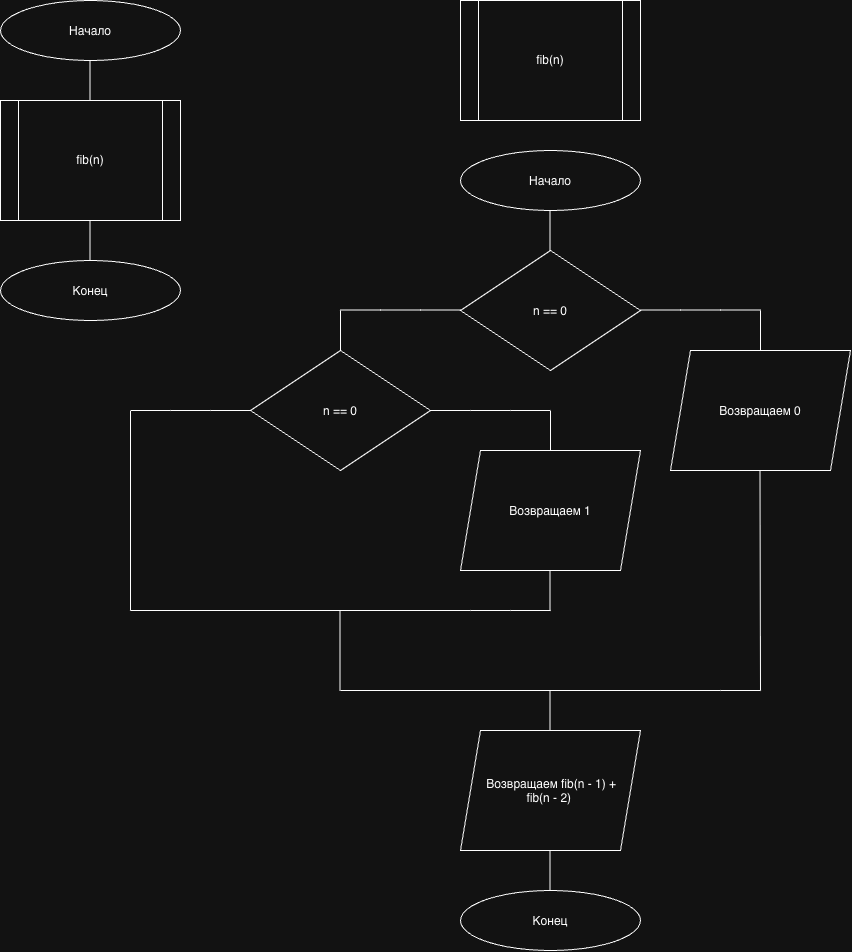

The diagram above was exported from draw.io. Its source (the exported page's mxGraphModel, read from the mxfile embedded in the PNG):
<mxGraphModel dx="1323" dy="924" grid="1" gridSize="10" guides="1" tooltips="1" connect="1" arrows="1" fold="1" page="1" pageScale="1" pageWidth="827" pageHeight="1169" math="0" shadow="0">
  <root>
    <mxCell id="0" />
    <mxCell id="1" parent="0" />
    <mxCell id="fGCp8lU7LL6_hyV_Mq-Z-1" parent="1" style="ellipse;whiteSpace=wrap;html=1;shapeInside=1;" value="Начало" vertex="1">
      <mxGeometry height="60" width="180" x="340" y="150" as="geometry" />
    </mxCell>
    <mxCell id="fGCp8lU7LL6_hyV_Mq-Z-2" edge="1" parent="1" style="endArrow=none;html=1;rounded=0;" value="">
      <mxGeometry height="50" relative="1" width="50" as="geometry">
        <mxPoint x="429.5" y="250" as="sourcePoint" />
        <mxPoint x="429.5" y="210" as="targetPoint" />
      </mxGeometry>
    </mxCell>
    <mxCell id="Da3rs8AbVkAZR4RuWwpl-1" parent="1" style="shape=process;whiteSpace=wrap;html=1;backgroundOutline=1;" value="fib(n)" vertex="1">
      <mxGeometry height="120" width="180" x="340" y="250" as="geometry" />
    </mxCell>
    <mxCell id="Da3rs8AbVkAZR4RuWwpl-2" edge="1" parent="1" style="endArrow=none;html=1;rounded=0;" value="">
      <mxGeometry height="50" relative="1" width="50" as="geometry">
        <mxPoint x="429.5" y="410" as="sourcePoint" />
        <mxPoint x="429.5" y="370" as="targetPoint" />
      </mxGeometry>
    </mxCell>
    <mxCell id="Da3rs8AbVkAZR4RuWwpl-3" parent="1" style="ellipse;whiteSpace=wrap;html=1;shapeInside=1;" value="Конец" vertex="1">
      <mxGeometry height="60" width="180" x="340" y="410" as="geometry" />
    </mxCell>
    <mxCell id="Da3rs8AbVkAZR4RuWwpl-4" parent="1" style="shape=process;whiteSpace=wrap;html=1;backgroundOutline=1;" value="fib(n)" vertex="1">
      <mxGeometry height="120" width="180" x="800" y="150" as="geometry" />
    </mxCell>
    <mxCell id="Da3rs8AbVkAZR4RuWwpl-5" parent="1" style="ellipse;whiteSpace=wrap;html=1;shapeInside=1;" value="Начало" vertex="1">
      <mxGeometry height="60" width="180" x="800" y="300" as="geometry" />
    </mxCell>
    <mxCell id="Da3rs8AbVkAZR4RuWwpl-6" edge="1" parent="1" style="endArrow=none;html=1;rounded=0;" value="">
      <mxGeometry height="50" relative="1" width="50" as="geometry">
        <mxPoint x="889.5" y="400" as="sourcePoint" />
        <mxPoint x="889.5" y="360" as="targetPoint" />
      </mxGeometry>
    </mxCell>
    <mxCell id="5A-ZP1sntQZI1M-JGybZ-1" parent="1" style="rhombus;whiteSpace=wrap;html=1;shapeInside=1;" value="n == 0" vertex="1">
      <mxGeometry height="120" width="180" x="800" y="400" as="geometry" />
    </mxCell>
    <mxCell id="CvWBCBMaAUOFRmS8KrGl-1" edge="1" parent="1" style="endArrow=none;html=1;rounded=0;" value="">
      <mxGeometry height="50" relative="1" width="50" as="geometry">
        <mxPoint x="1020" y="459.5" as="sourcePoint" />
        <mxPoint x="1060" y="459.5" as="targetPoint" />
      </mxGeometry>
    </mxCell>
    <mxCell id="CvWBCBMaAUOFRmS8KrGl-2" edge="1" parent="1" style="endArrow=none;html=1;rounded=0;" value="">
      <mxGeometry height="50" relative="1" width="50" as="geometry">
        <mxPoint x="1060" y="459.5" as="sourcePoint" />
        <mxPoint x="1100" y="459.5" as="targetPoint" />
      </mxGeometry>
    </mxCell>
    <mxCell id="CvWBCBMaAUOFRmS8KrGl-3" edge="1" parent="1" style="endArrow=none;html=1;rounded=0;" value="">
      <mxGeometry height="50" relative="1" width="50" as="geometry">
        <mxPoint x="980" y="459.5" as="sourcePoint" />
        <mxPoint x="1020" y="459.5" as="targetPoint" />
      </mxGeometry>
    </mxCell>
    <mxCell id="CvWBCBMaAUOFRmS8KrGl-4" edge="1" parent="1" style="endArrow=none;html=1;rounded=0;" value="">
      <mxGeometry height="50" relative="1" width="50" as="geometry">
        <mxPoint x="720" y="459.5" as="sourcePoint" />
        <mxPoint x="760" y="459.5" as="targetPoint" />
      </mxGeometry>
    </mxCell>
    <mxCell id="CvWBCBMaAUOFRmS8KrGl-5" edge="1" parent="1" style="endArrow=none;html=1;rounded=0;" value="">
      <mxGeometry height="50" relative="1" width="50" as="geometry">
        <mxPoint x="760" y="459.5" as="sourcePoint" />
        <mxPoint x="800" y="459.5" as="targetPoint" />
      </mxGeometry>
    </mxCell>
    <mxCell id="CvWBCBMaAUOFRmS8KrGl-6" edge="1" parent="1" style="endArrow=none;html=1;rounded=0;" value="">
      <mxGeometry height="50" relative="1" width="50" as="geometry">
        <mxPoint x="680" y="459.5" as="sourcePoint" />
        <mxPoint x="720" y="459.5" as="targetPoint" />
      </mxGeometry>
    </mxCell>
    <mxCell id="CvWBCBMaAUOFRmS8KrGl-7" edge="1" parent="1" style="endArrow=none;html=1;rounded=0;" value="">
      <mxGeometry height="50" relative="1" width="50" as="geometry">
        <mxPoint x="1100" y="500" as="sourcePoint" />
        <mxPoint x="1100" y="460" as="targetPoint" />
      </mxGeometry>
    </mxCell>
    <mxCell id="CvWBCBMaAUOFRmS8KrGl-8" edge="1" parent="1" style="endArrow=none;html=1;rounded=0;" value="">
      <mxGeometry height="50" relative="1" width="50" as="geometry">
        <mxPoint x="680" y="500" as="sourcePoint" />
        <mxPoint x="680" y="460" as="targetPoint" />
      </mxGeometry>
    </mxCell>
    <mxCell id="qti8ptvPMNX0TfWWrsv4-1" parent="1" style="shape=parallelogram;perimeter=parallelogramPerimeter;whiteSpace=wrap;html=1;shapeInside=1;fixedSize=1;" value="Возвращаем 0" vertex="1">
      <mxGeometry height="120" width="180" x="1010" y="500" as="geometry" />
    </mxCell>
    <mxCell id="qti8ptvPMNX0TfWWrsv4-2" parent="1" style="rhombus;whiteSpace=wrap;html=1;shapeInside=1;" value="n == 0" vertex="1">
      <mxGeometry height="120" width="180" x="590" y="500" as="geometry" />
    </mxCell>
    <mxCell id="qti8ptvPMNX0TfWWrsv4-3" edge="1" parent="1" style="endArrow=none;html=1;rounded=0;" value="">
      <mxGeometry height="50" relative="1" width="50" as="geometry">
        <mxPoint x="810" y="560" as="sourcePoint" />
        <mxPoint x="850" y="560" as="targetPoint" />
      </mxGeometry>
    </mxCell>
    <mxCell id="qti8ptvPMNX0TfWWrsv4-4" edge="1" parent="1" style="endArrow=none;html=1;rounded=0;" value="">
      <mxGeometry height="50" relative="1" width="50" as="geometry">
        <mxPoint x="850" y="560" as="sourcePoint" />
        <mxPoint x="890" y="560" as="targetPoint" />
      </mxGeometry>
    </mxCell>
    <mxCell id="qti8ptvPMNX0TfWWrsv4-5" edge="1" parent="1" style="endArrow=none;html=1;rounded=0;" value="">
      <mxGeometry height="50" relative="1" width="50" as="geometry">
        <mxPoint x="770" y="560" as="sourcePoint" />
        <mxPoint x="810" y="560" as="targetPoint" />
      </mxGeometry>
    </mxCell>
    <mxCell id="qti8ptvPMNX0TfWWrsv4-6" edge="1" parent="1" style="endArrow=none;html=1;rounded=0;" value="">
      <mxGeometry height="50" relative="1" width="50" as="geometry">
        <mxPoint x="890" y="600.5" as="sourcePoint" />
        <mxPoint x="890" y="560.5" as="targetPoint" />
      </mxGeometry>
    </mxCell>
    <mxCell id="qti8ptvPMNX0TfWWrsv4-7" edge="1" parent="1" style="endArrow=none;html=1;rounded=0;" value="">
      <mxGeometry height="50" relative="1" width="50" as="geometry">
        <mxPoint x="510" y="560" as="sourcePoint" />
        <mxPoint x="550" y="560" as="targetPoint" />
      </mxGeometry>
    </mxCell>
    <mxCell id="qti8ptvPMNX0TfWWrsv4-8" edge="1" parent="1" style="endArrow=none;html=1;rounded=0;" value="">
      <mxGeometry height="50" relative="1" width="50" as="geometry">
        <mxPoint x="550" y="560" as="sourcePoint" />
        <mxPoint x="590" y="560" as="targetPoint" />
      </mxGeometry>
    </mxCell>
    <mxCell id="qti8ptvPMNX0TfWWrsv4-9" edge="1" parent="1" style="endArrow=none;html=1;rounded=0;" value="">
      <mxGeometry height="50" relative="1" width="50" as="geometry">
        <mxPoint x="470" y="560" as="sourcePoint" />
        <mxPoint x="510" y="560" as="targetPoint" />
      </mxGeometry>
    </mxCell>
    <mxCell id="qti8ptvPMNX0TfWWrsv4-10" edge="1" parent="1" style="endArrow=none;html=1;rounded=0;" value="">
      <mxGeometry height="50" relative="1" width="50" as="geometry">
        <mxPoint x="470" y="760" as="sourcePoint" />
        <mxPoint x="470" y="560.5" as="targetPoint" />
      </mxGeometry>
    </mxCell>
    <mxCell id="qti8ptvPMNX0TfWWrsv4-11" parent="1" style="shape=parallelogram;perimeter=parallelogramPerimeter;whiteSpace=wrap;html=1;shapeInside=1;fixedSize=1;" value="Возвращаем 1" vertex="1">
      <mxGeometry height="120" width="180" x="800" y="600" as="geometry" />
    </mxCell>
    <mxCell id="qti8ptvPMNX0TfWWrsv4-12" edge="1" parent="1" style="endArrow=none;html=1;rounded=0;" value="">
      <mxGeometry height="50" relative="1" width="50" as="geometry">
        <mxPoint x="889.5" y="760" as="sourcePoint" />
        <mxPoint x="889.5" y="720" as="targetPoint" />
      </mxGeometry>
    </mxCell>
    <mxCell id="Mt9J5F5-osFxsbgKb0FU-1" edge="1" parent="1" style="endArrow=none;html=1;rounded=0;" value="">
      <mxGeometry height="50" relative="1" width="50" as="geometry">
        <mxPoint x="810" y="760" as="sourcePoint" />
        <mxPoint x="850" y="760" as="targetPoint" />
      </mxGeometry>
    </mxCell>
    <mxCell id="Mt9J5F5-osFxsbgKb0FU-2" edge="1" parent="1" style="endArrow=none;html=1;rounded=0;" value="">
      <mxGeometry height="50" relative="1" width="50" as="geometry">
        <mxPoint x="850" y="760" as="sourcePoint" />
        <mxPoint x="890" y="760" as="targetPoint" />
      </mxGeometry>
    </mxCell>
    <mxCell id="Mt9J5F5-osFxsbgKb0FU-3" edge="1" parent="1" style="endArrow=none;html=1;rounded=0;" value="">
      <mxGeometry height="50" relative="1" width="50" as="geometry">
        <mxPoint x="470" y="760" as="sourcePoint" />
        <mxPoint x="810" y="760" as="targetPoint" />
      </mxGeometry>
    </mxCell>
    <mxCell id="Mt9J5F5-osFxsbgKb0FU-4" edge="1" parent="1" style="endArrow=none;html=1;rounded=0;" value="">
      <mxGeometry height="50" relative="1" width="50" as="geometry">
        <mxPoint x="679.5" y="840" as="sourcePoint" />
        <mxPoint x="679.5" y="760" as="targetPoint" />
      </mxGeometry>
    </mxCell>
    <mxCell id="Mt9J5F5-osFxsbgKb0FU-5" edge="1" parent="1" style="endArrow=none;html=1;rounded=0;" value="">
      <mxGeometry height="50" relative="1" width="50" as="geometry">
        <mxPoint x="1100" y="840" as="sourcePoint" />
        <mxPoint x="1099.5" y="620" as="targetPoint" />
      </mxGeometry>
    </mxCell>
    <mxCell id="Mt9J5F5-osFxsbgKb0FU-6" edge="1" parent="1" style="endArrow=none;html=1;rounded=0;" value="">
      <mxGeometry height="50" relative="1" width="50" as="geometry">
        <mxPoint x="680" y="840" as="sourcePoint" />
        <mxPoint x="1060" y="840" as="targetPoint" />
      </mxGeometry>
    </mxCell>
    <mxCell id="Mt9J5F5-osFxsbgKb0FU-7" edge="1" parent="1" style="endArrow=none;html=1;rounded=0;" value="">
      <mxGeometry height="50" relative="1" width="50" as="geometry">
        <mxPoint x="1060" y="840" as="sourcePoint" />
        <mxPoint x="1100" y="840" as="targetPoint" />
      </mxGeometry>
    </mxCell>
    <mxCell id="Mt9J5F5-osFxsbgKb0FU-8" edge="1" parent="1" style="endArrow=none;html=1;rounded=0;" value="">
      <mxGeometry height="50" relative="1" width="50" as="geometry">
        <mxPoint x="889.5" y="880" as="sourcePoint" />
        <mxPoint x="889.5" y="840" as="targetPoint" />
      </mxGeometry>
    </mxCell>
    <mxCell id="Mt9J5F5-osFxsbgKb0FU-9" parent="1" style="shape=parallelogram;perimeter=parallelogramPerimeter;whiteSpace=wrap;html=1;shapeInside=1;fixedSize=1;" value="Возвращаем&amp;nbsp;fib(n - 1) + fib(n - 2)" vertex="1">
      <mxGeometry height="120" width="180" x="800" y="880" as="geometry" />
    </mxCell>
    <mxCell id="Mt9J5F5-osFxsbgKb0FU-10" edge="1" parent="1" style="endArrow=none;html=1;rounded=0;" value="">
      <mxGeometry height="50" relative="1" width="50" as="geometry">
        <mxPoint x="889.5" y="1040" as="sourcePoint" />
        <mxPoint x="889.5" y="1000" as="targetPoint" />
      </mxGeometry>
    </mxCell>
    <mxCell id="Mt9J5F5-osFxsbgKb0FU-11" parent="1" style="ellipse;whiteSpace=wrap;html=1;shapeInside=1;" value="Конец" vertex="1">
      <mxGeometry height="60" width="180" x="800" y="1040" as="geometry" />
    </mxCell>
  </root>
</mxGraphModel>